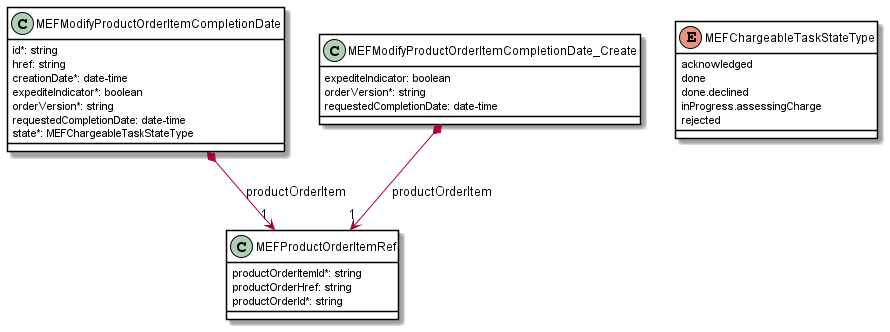

The diagram above was rendered by PlantUML. Its source (embedded in the PNG):
@startuml
skinparam {
    ClassBackgroundColor White
    ClassBorderColor Black
}

class MEFModifyProductOrderItemCompletionDate {

    id*: string
    href: string
    creationDate*: date-time
    expediteIndicator*: boolean
    orderVersion*: string
    requestedCompletionDate: date-time
    state*: MEFChargeableTaskStateType
}

MEFModifyProductOrderItemCompletionDate *-->"1" MEFProductOrderItemRef : productOrderItem



class MEFProductOrderItemRef {

    productOrderItemId*: string
    productOrderHref: string
    productOrderId*: string
}





class MEFModifyProductOrderItemCompletionDate_Create {

    expediteIndicator: boolean
    orderVersion*: string
    requestedCompletionDate: date-time
}

MEFModifyProductOrderItemCompletionDate_Create *-->"1" MEFProductOrderItemRef : productOrderItem

enum MEFChargeableTaskStateType {

    acknowledged
    done
    done.declined
    inProgress.assessingCharge
    rejected
}

@enduml